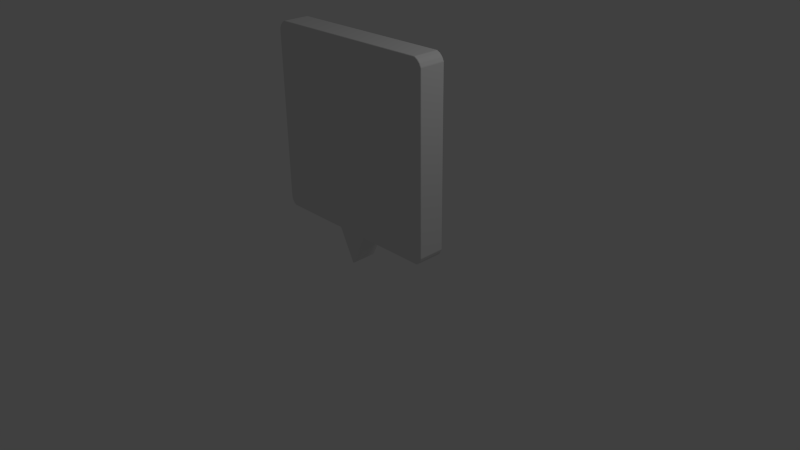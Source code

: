 # Source: pin_icon2.blend  (saved by Blender 2.61.0; exported with 4.5.12 LTS)
import bpy
from mathutils import Matrix  # noqa: F401  (used for matrix-valued properties, if any)

bpy.ops.wm.read_factory_settings(use_empty=True)
scene = bpy.context.scene
scene.name = 'Scene'

# ---- collections
col_collection_1 = bpy.data.collections.new('Collection 1'); scene.collection.children.link(col_collection_1)

# ---- world
world_world = bpy.data.worlds.new('World'); scene.world = world_world
world_world.color = (0.05088, 0.05088, 0.05088)
world_world.use_sun_shadow = False
world_world.sun_shadow_jitter_overblur = 0.0
world_world.cycles.sampling_method = 'MANUAL'
world_world.cycles.sample_map_resolution = 256

# ---- cameras
cam_camera = bpy.data.cameras.new('Camera')
cam_camera.clip_end = 100.0
cam_camera.lens = 35.0
cam_camera.sensor_width = 32.0
cam_camera.sensor_height = 18.0
cam_camera.ortho_scale = 7.314
cam_camera.dof.focus_distance = 0.0
cam_camera.dof.aperture_fstop = 128.0

# ---- lights
light_lamp = bpy.data.lights.new('Lamp', 'POINT')
light_lamp.transmission_factor = 0.0
light_lamp.cutoff_distance = 30.0
light_lamp.energy = 100.0
light_lamp.shadow_buffer_clip_start = 1.001
light_lamp.shadow_soft_size = 1.0
light_lamp.shadow_maximum_resolution = 0.006
light_lamp.use_absolute_resolution = True
light_lamp.cycles.use_multiple_importance_sampling = False

# ---- meshes
me_plane_002 = bpy.data.meshes.new('Plane.002')
me_plane_002.from_pydata([(-4.14, 1.631e-07, 1.808), (-4.064, 1.631e-07, 9.617), (-4.14, 1.631e-07, 9.463), (-3.896, 1.631e-07, 1.471), (3.8, 1.631e-07, 9.812), (4.14, 1.631e-07, 1.808), (-3.8, 1.631e-07, 9.812), (3.896, 1.631e-07, 1.471), (4.007, 1.631e-07, 1.552), (3.951, 1.631e-07, 9.733), (4.064, 1.631e-07, 9.617), (-0.7295, 1.631e-07, 1.471), (-5.821e-11, 1.631e-07, 0.0), (-4.009, 1.631e-07, 1.552), (4.081, 1.631e-07, 1.664), (-3.951, 1.631e-07, 9.733), (4.14, 1.631e-07, 9.463), (0.7295, 1.631e-07, 1.471), (-4.09, 1.631e-07, 1.664), (-4.09, -1.179, 1.664), (0.7295, -1.179, 1.471), (4.14, -1.179, 9.463), (-3.951, -1.179, 9.733), (4.081, -1.179, 1.664), (-4.009, -1.179, 1.552), (-5.821e-11, -1.179, 0.0), (-0.7295, -1.179, 1.471), (4.064, -1.179, 9.617), (3.951, -1.179, 9.733), (4.007, -1.179, 1.552), (3.896, -1.179, 1.471), (-3.8, -1.179, 9.812), (4.14, -1.179, 1.808), (3.8, -1.179, 9.812), (-3.896, -1.179, 1.471), (-4.14, -1.179, 9.463), (-4.064, -1.179, 9.617), (-4.14, -1.179, 1.808)], [], [(11, 17, 12), (0, 3, 13, 18), (1, 15, 6, 2), (4, 9, 10, 16), (5, 14, 8, 7), (0, 6, 11, 3), (0, 2, 6), (4, 5, 7, 17), (4, 16, 5), (4, 17, 11, 6), (9, 4, 33, 28), (16, 21, 32, 5), (3, 11, 26, 34), (15, 22, 31, 6), (5, 32, 23, 14), (0, 18, 19, 37), (13, 3, 34, 24), (1, 36, 22, 15), (6, 31, 33, 4), (8, 29, 30, 7), (10, 9, 28, 27), (12, 25, 26, 11), (17, 20, 25, 12), (7, 30, 20, 17), (14, 23, 29, 8), (16, 10, 27, 21), (18, 13, 24, 19), (2, 0, 37, 35), (2, 35, 36, 1), (20, 26, 25), (24, 34, 37, 19), (31, 22, 36, 35), (27, 28, 33, 21), (29, 23, 32, 30), (26, 31, 37, 34), (31, 35, 37), (30, 32, 33, 20), (21, 33, 32), (26, 20, 33, 31)])
_uv = me_plane_002.uv_layers.new(name='UVMap')
_uv.uv.foreach_set('vector', [0.0, 0.0, 1.0, 1.0, 1.0, 0.0, 0.0, 0.0, 1.0, 0.0, 1.0, 1.0, 0.0, 1.0, 0.0, 0.0, 0.0, 1.0, 1.0, 1.0, 1.0, 0.0, 0.0, 0.0, 1.0, 0.0, 1.0, 1.0, 0.0, 1.0, 0.0, 0.0, 0.0, 1.0, 1.0, 1.0, 1.0, 0.0, 0.0, 0.0, 1.0, 0.0, 1.0, 1.0, 0.0, 1.0, 0.0, 0.0, 1.0, 0.0, 1.0, 1.0, 0.0, 0.0, 1.0, 0.0, 1.0, 1.0, 0.0, 1.0, 0.0, 0.0, 1.0, 1.0, 1.0, 0.0, 0.0, 0.0, 0.0, 1.0, 1.0, 1.0, 1.0, 0.0, 0.0, 0.0, 1.0, 0.0, 1.0, 1.0, 0.0, 1.0, 0.0, 0.0, 0.0, 1.0, 1.0, 1.0, 1.0, 0.0, 0.0, 0.0, 1.0, 0.0, 1.0, 1.0, 0.0, 1.0, 0.0, 0.0, 0.0, 1.0, 1.0, 1.0, 1.0, 0.0, 0.0, 0.0, 0.0, 1.0, 1.0, 1.0, 1.0, 0.0, 0.0, 0.0, 1.0, 0.0, 1.0, 1.0, 0.0, 1.0, 0.0, 0.0, 1.0, 0.0, 1.0, 1.0, 0.0, 1.0, 0.0, 0.0, 0.0, 1.0, 1.0, 1.0, 1.0, 0.0, 0.0, 0.0, 0.0, 1.0, 1.0, 1.0, 1.0, 0.0, 0.0, 0.0, 0.0, 1.0, 1.0, 1.0, 1.0, 0.0, 0.0, 0.0, 1.0, 0.0, 1.0, 1.0, 0.0, 1.0, 0.0, 0.0, 0.0, 1.0, 1.0, 1.0, 1.0, 0.0, 0.0, 0.0, 0.0, 1.0, 1.0, 1.0, 1.0, 0.0, 0.0, 0.0, 1.0, 0.0, 1.0, 1.0, 0.0, 1.0, 0.0, 0.0, 0.0, 1.0, 1.0, 1.0, 1.0, 0.0, 0.0, 0.0, 1.0, 0.0, 1.0, 1.0, 0.0, 1.0, 0.0, 0.0, 1.0, 0.0, 1.0, 1.0, 0.0, 1.0, 0.0, 0.0, 1.0, 0.0, 1.0, 1.0, 0.0, 1.0, 0.0, 0.0, 0.0, 1.0, 1.0, 1.0, 1.0, 0.0, 0.0, 0.0, 1.0, 1.0, 1.0, 0.0, 0.0, 0.0, 1.0, 0.0, 1.0, 1.0, 0.0, 1.0, 0.0, 0.0, 0.0, 1.0, 1.0, 1.0, 1.0, 0.0, 0.0, 0.0, 1.0, 0.0, 1.0, 1.0, 0.0, 1.0, 0.0, 0.0, 0.0, 1.0, 1.0, 1.0, 1.0, 0.0, 0.0, 0.0, 1.0, 0.0, 1.0, 1.0, 0.0, 1.0, 0.0, 0.0, 1.0, 0.0, 1.0, 1.0, 0.0, 0.0, 1.0, 0.0, 1.0, 1.0, 0.0, 1.0, 0.0, 0.0, 1.0, 1.0, 1.0, 0.0, 0.0, 0.0, 0.0, 1.0, 1.0, 1.0, 1.0, 0.0])
me_plane_002.use_remesh_preserve_volume = False
me_plane_002.use_remesh_preserve_attributes = False
me_plane_002.use_mirror_vertex_groups = False
me_plane_002.update()

# ---- objects
ob_lamp = bpy.data.objects.new('Lamp', light_lamp)
ob_camera = bpy.data.objects.new('Camera', cam_camera)
ob_plane = bpy.data.objects.new('Plane', me_plane_002)

# ---- transforms, parenting, visibility, modifiers, constraints
ob_lamp.location = (4.076, 1.005, 5.904)
ob_lamp.rotation_euler = (0.6503, 0.05522, 1.866)
ob_lamp.lock_rotations_4d = False
ob_lamp.empty_display_type = 'ARROWS'
ob_lamp.color = (0.0, 0.0, 0.0, 0.0)
ob_lamp.lineart.crease_threshold = 0.0
ob_camera.location = (7.481, -6.508, 5.344)
ob_camera.rotation_euler = (1.109, 0.01082, 0.8149)
ob_camera.lock_rotations_4d = False
ob_camera.empty_display_type = 'ARROWS'
ob_camera.color = (0.0, 0.0, 0.0, 0.0)
ob_camera.display_type = 'WIRE'
ob_camera.lineart.crease_threshold = 0.0
ob_plane.location = (0.0, 0.0, 0.0)
ob_plane.scale = (0.2934, 0.2934, 0.2934)
ob_plane.lineart.crease_threshold = 0.0
_m = ob_plane.modifiers.new('Bevel', 'BEVEL')
_m.width = 0.059
_m.width_pct = 0.059
_m.limit_method = 'NONE'
_m.spread = 0.0

# ---- collection membership
col_collection_1.objects.link(ob_lamp)
col_collection_1.objects.link(ob_camera)
col_collection_1.objects.link(ob_plane)

# ---- scene / render settings (as saved in the file)
scene.camera = ob_camera
scene.frame_start = 1; scene.frame_end = 250; scene.frame_set(27)
scene.render.engine = 'BLENDER_EEVEE_NEXT'
scene.render.image_settings.color_mode = 'RGB'
scene.render.image_settings.compression = 90
scene.render.resolution_percentage = 50
scene.render.dither_intensity = 0.0
scene.render.bake_margin = 2
scene.render.bake_bias = 0.0
scene.cycles.use_denoising = False
scene.cycles.samples = 10
scene.cycles.sampling_pattern = 'TABULATED_SOBOL'
scene.cycles.light_sampling_threshold = 0.0
scene.cycles.use_adaptive_sampling = False
scene.cycles.use_light_tree = False
scene.cycles.blur_glossy = 0.0
scene.cycles.volume_bounces = 1
scene.cycles.pixel_filter_type = 'GAUSSIAN'
scene.cycles.sample_clamp_indirect = 0.0
scene.view_settings.view_transform = 'Standard'
bpy.context.view_layer.update()
